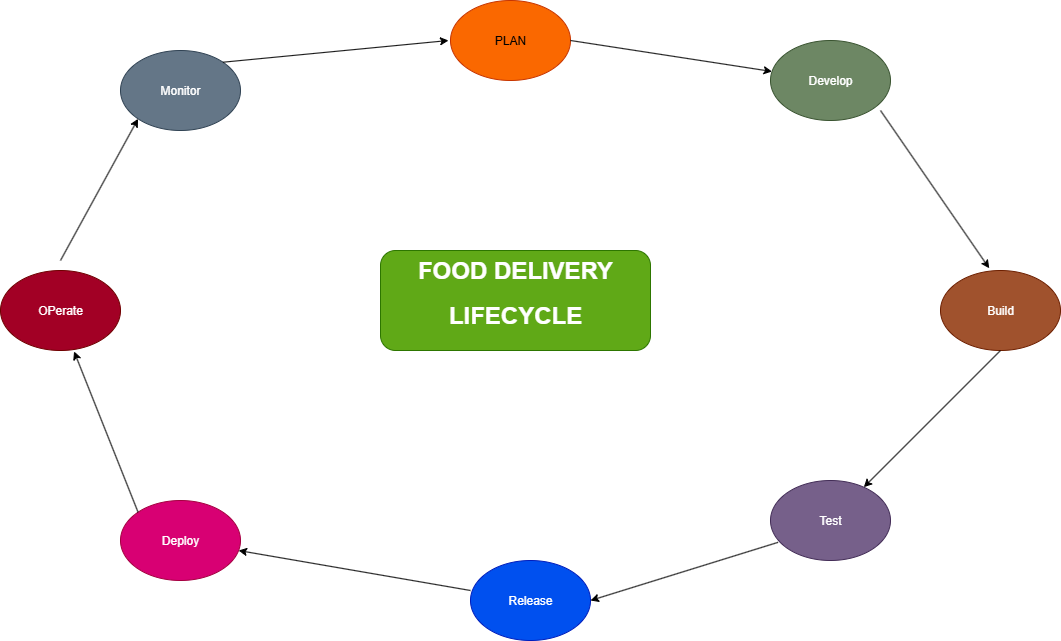

The diagram above was exported from draw.io. Its source (the exported page's mxGraphModel, read from the mxfile embedded in the PNG):
<mxGraphModel dx="2239" dy="1780" grid="1" gridSize="10" guides="1" tooltips="1" connect="1" arrows="1" fold="1" page="1" pageScale="1" pageWidth="850" pageHeight="1100" math="0" shadow="0">
  <root>
    <mxCell id="0" />
    <mxCell id="1" parent="0" />
    <mxCell id="bEzKSKoWt-Zekx7CSBDn-1" value="&lt;h1&gt;FOOD DELIVERY&lt;/h1&gt;&lt;h1&gt;LIFECYCLE&lt;/h1&gt;&lt;div&gt;&lt;br&gt;&lt;/div&gt;" style="rounded=1;whiteSpace=wrap;html=1;fillColor=#60a917;strokeColor=#2D7600;fontColor=#ffffff;" vertex="1" parent="1">
      <mxGeometry x="300" y="170" width="270" height="100" as="geometry" />
    </mxCell>
    <mxCell id="bEzKSKoWt-Zekx7CSBDn-2" value="PLAN" style="ellipse;whiteSpace=wrap;html=1;fillColor=#fa6800;fontColor=#000000;strokeColor=#C73500;" vertex="1" parent="1">
      <mxGeometry x="370" y="-80" width="120" height="80" as="geometry" />
    </mxCell>
    <mxCell id="bEzKSKoWt-Zekx7CSBDn-4" value="OPerate" style="ellipse;whiteSpace=wrap;html=1;fillColor=#a20025;strokeColor=#6F0000;fontColor=#ffffff;" vertex="1" parent="1">
      <mxGeometry x="-80" y="190" width="120" height="80" as="geometry" />
    </mxCell>
    <mxCell id="bEzKSKoWt-Zekx7CSBDn-5" value="Build" style="ellipse;whiteSpace=wrap;html=1;fillColor=#a0522d;fontColor=#ffffff;strokeColor=#6D1F00;" vertex="1" parent="1">
      <mxGeometry x="860" y="190" width="120" height="80" as="geometry" />
    </mxCell>
    <mxCell id="bEzKSKoWt-Zekx7CSBDn-6" value="Monitor" style="ellipse;whiteSpace=wrap;html=1;fillColor=#647687;fontColor=#ffffff;strokeColor=#314354;" vertex="1" parent="1">
      <mxGeometry x="40" y="-30" width="120" height="80" as="geometry" />
    </mxCell>
    <mxCell id="bEzKSKoWt-Zekx7CSBDn-7" value="Develop" style="ellipse;whiteSpace=wrap;html=1;fillColor=#6d8764;fontColor=#ffffff;strokeColor=#3A5431;" vertex="1" parent="1">
      <mxGeometry x="690" y="-40" width="120" height="80" as="geometry" />
    </mxCell>
    <mxCell id="bEzKSKoWt-Zekx7CSBDn-8" value="Deploy" style="ellipse;whiteSpace=wrap;html=1;fillColor=#d80073;fontColor=#ffffff;strokeColor=#A50040;" vertex="1" parent="1">
      <mxGeometry x="40" y="420" width="120" height="80" as="geometry" />
    </mxCell>
    <mxCell id="bEzKSKoWt-Zekx7CSBDn-9" value="Test" style="ellipse;whiteSpace=wrap;html=1;fillColor=#76608a;fontColor=#ffffff;strokeColor=#432D57;" vertex="1" parent="1">
      <mxGeometry x="690" y="400" width="120" height="80" as="geometry" />
    </mxCell>
    <mxCell id="bEzKSKoWt-Zekx7CSBDn-10" value="Release" style="ellipse;whiteSpace=wrap;html=1;fillColor=#0050ef;fontColor=#ffffff;strokeColor=#001DBC;" vertex="1" parent="1">
      <mxGeometry x="390" y="480" width="120" height="80" as="geometry" />
    </mxCell>
    <mxCell id="bEzKSKoWt-Zekx7CSBDn-19" value="" style="endArrow=classic;html=1;rounded=0;exitX=1;exitY=0.5;exitDx=0;exitDy=0;" edge="1" parent="1" source="bEzKSKoWt-Zekx7CSBDn-2" target="bEzKSKoWt-Zekx7CSBDn-7">
      <mxGeometry width="50" height="50" relative="1" as="geometry">
        <mxPoint x="490" as="sourcePoint" />
        <mxPoint x="540" y="-50" as="targetPoint" />
      </mxGeometry>
    </mxCell>
    <mxCell id="bEzKSKoWt-Zekx7CSBDn-20" value="" style="endArrow=classic;html=1;rounded=0;exitX=1;exitY=0.5;exitDx=0;exitDy=0;entryX=0.406;entryY=-0.028;entryDx=0;entryDy=0;entryPerimeter=0;" edge="1" parent="1" target="bEzKSKoWt-Zekx7CSBDn-5">
      <mxGeometry width="50" height="50" relative="1" as="geometry">
        <mxPoint x="800" y="30" as="sourcePoint" />
        <mxPoint x="1002" y="61" as="targetPoint" />
      </mxGeometry>
    </mxCell>
    <mxCell id="bEzKSKoWt-Zekx7CSBDn-21" value="" style="endArrow=classic;html=1;rounded=0;exitX=1;exitY=0.5;exitDx=0;exitDy=0;" edge="1" parent="1" target="bEzKSKoWt-Zekx7CSBDn-9">
      <mxGeometry width="50" height="50" relative="1" as="geometry">
        <mxPoint x="920" y="270" as="sourcePoint" />
        <mxPoint x="1122" y="301" as="targetPoint" />
      </mxGeometry>
    </mxCell>
    <mxCell id="bEzKSKoWt-Zekx7CSBDn-22" value="" style="endArrow=classic;html=1;rounded=0;exitX=0.063;exitY=0.773;exitDx=0;exitDy=0;entryX=1;entryY=0.5;entryDx=0;entryDy=0;exitPerimeter=0;" edge="1" parent="1" source="bEzKSKoWt-Zekx7CSBDn-9" target="bEzKSKoWt-Zekx7CSBDn-10">
      <mxGeometry width="50" height="50" relative="1" as="geometry">
        <mxPoint x="690" y="470" as="sourcePoint" />
        <mxPoint x="892" y="501" as="targetPoint" />
      </mxGeometry>
    </mxCell>
    <mxCell id="bEzKSKoWt-Zekx7CSBDn-23" value="" style="endArrow=classic;html=1;rounded=0;" edge="1" parent="1" target="bEzKSKoWt-Zekx7CSBDn-8">
      <mxGeometry width="50" height="50" relative="1" as="geometry">
        <mxPoint x="390" y="510" as="sourcePoint" />
        <mxPoint x="582" y="541" as="targetPoint" />
      </mxGeometry>
    </mxCell>
    <mxCell id="bEzKSKoWt-Zekx7CSBDn-24" value="" style="endArrow=classic;html=1;rounded=0;exitX=0;exitY=0;exitDx=0;exitDy=0;entryX=0.613;entryY=1.012;entryDx=0;entryDy=0;entryPerimeter=0;" edge="1" parent="1" source="bEzKSKoWt-Zekx7CSBDn-8" target="bEzKSKoWt-Zekx7CSBDn-4">
      <mxGeometry width="50" height="50" relative="1" as="geometry">
        <mxPoint x="40" y="420" as="sourcePoint" />
        <mxPoint x="242" y="451" as="targetPoint" />
      </mxGeometry>
    </mxCell>
    <mxCell id="bEzKSKoWt-Zekx7CSBDn-25" value="" style="endArrow=classic;html=1;rounded=0;exitX=1;exitY=0.5;exitDx=0;exitDy=0;entryX=0;entryY=1;entryDx=0;entryDy=0;" edge="1" parent="1" target="bEzKSKoWt-Zekx7CSBDn-6">
      <mxGeometry width="50" height="50" relative="1" as="geometry">
        <mxPoint x="-20" y="180" as="sourcePoint" />
        <mxPoint x="182" y="211" as="targetPoint" />
      </mxGeometry>
    </mxCell>
    <mxCell id="bEzKSKoWt-Zekx7CSBDn-26" value="" style="endArrow=classic;html=1;rounded=0;exitX=1;exitY=0;exitDx=0;exitDy=0;" edge="1" parent="1" source="bEzKSKoWt-Zekx7CSBDn-6">
      <mxGeometry width="50" height="50" relative="1" as="geometry">
        <mxPoint x="160" as="sourcePoint" />
        <mxPoint x="368" y="-40" as="targetPoint" />
      </mxGeometry>
    </mxCell>
  </root>
</mxGraphModel>